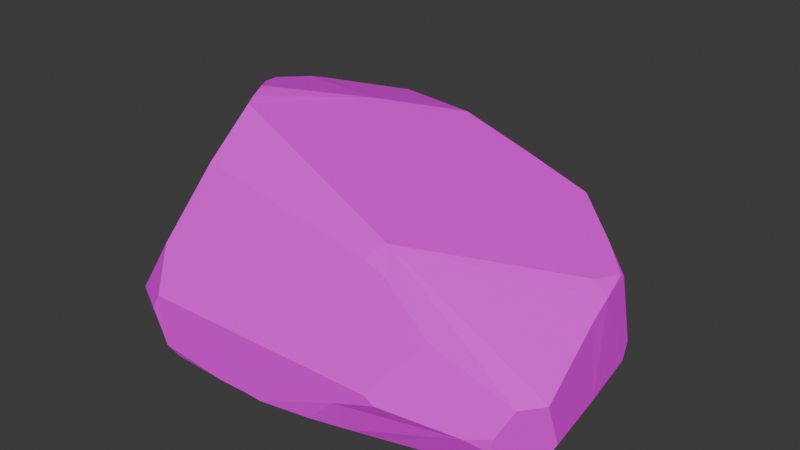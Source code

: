 # Source: SM_Env_Rock_01.blend  (saved by Blender 4.5.88; exported with 4.5.12 LTS)
import bpy
from mathutils import Matrix  # noqa: F401  (used for matrix-valued properties, if any)

bpy.ops.wm.read_factory_settings(use_empty=True)
scene = bpy.context.scene
scene.name = 'Scene'

# ---- collections
col_sm_env_rock_01 = bpy.data.collections.new('SM_Env_Rock_01'); scene.collection.children.link(col_sm_env_rock_01)

# ---- images (referenced by path relative to the original .blend; pixels are not part of the script)
import os
ASSET_DIR = os.environ.get("B2B_ASSET_DIR", "")  # directory of the original .blend (textures are referenced by path, not embedded)
HERE = os.path.dirname(os.path.abspath(__file__))  # packed textures are extracted next to this script under _unpacked/

def load_image(name, relpath, width, height, colorspace="sRGB"):
    """Load a texture the original file referenced (path relative to the .blend, or extracted next to this script)."""
    p = next((c for c in (os.path.join(HERE, relpath), os.path.join(ASSET_DIR, relpath)) if relpath and os.path.exists(c)), "")
    if p:
        img = bpy.data.images.load(p, check_existing=True)
        img.name = name
    else:  # same state as the original file: an image datablock whose file is absent (Cycles renders it pink)
        img = bpy.data.images.new(name, width, height)
        img.source = "FILE"
        img.filepath = "//" + (relpath or name)
    img.colorspace_settings.name = colorspace
    return img
img_file273 = load_image('file273', 'PolygonNatureBiomes_Texture_01_Justin.psd', 1024, 1024, 'sRGB')

# ---- materials (node trees are filled in below, after node groups)
mat_nature13 = bpy.data.materials.new('Nature13')
mat_nature13.diffuse_color = (1.0, 1.0, 1.0, 1.0)
mat_nature13.roughness = 0.5528

# ---- material node trees
mat_nature13.use_nodes = True; mat_nature13.node_tree.nodes.clear()
_N = mat_nature13.node_tree.nodes; _L = mat_nature13.node_tree.links
n0 = _N.new('ShaderNodeBsdfPrincipled'); n0.name = 'Principled BSDF'; n0.location = (-200, 100)
n0.inputs[2].default_value = 0.5528
n0.inputs[27].default_value = (0.0, 0.0, 0.0, 1.0)
n0.inputs[28].default_value = 1.0
n1 = _N.new('ShaderNodeOutputMaterial'); n1.name = 'Material Output'; n1.location = (200, 100)
n2 = _N.new('ShaderNodeNormalMap'); n2.name = 'Normal Map'; n2.location = (-600, -600)
n2.label = 'Normal/Map'
n3 = _N.new('ShaderNodeTexImage'); n3.name = 'Image Texture'; n3.location = (-600, 300)
n3.image = img_file273
_L.new(n0.outputs[0], n1.inputs[0])
_L.new(n2.outputs[0], n0.inputs[5])
_L.new(n3.outputs[0], n0.inputs[0])
n1.is_active_output = True

# ---- world
world_world = bpy.data.worlds.new('World'); scene.world = world_world
world_world.use_nodes = True; world_world.node_tree.nodes.clear()
_N = world_world.node_tree.nodes; _L = world_world.node_tree.links
n0 = _N.new('ShaderNodeOutputWorld'); n0.name = 'World Output'; n0.location = (200, 100)
n1 = _N.new('ShaderNodeBackground'); n1.name = 'Background'; n1.location = (-200, 100)
n1.inputs[0].default_value = (0.05088, 0.05088, 0.05088, 1.0)
_L.new(n1.outputs[0], n0.inputs[0])
n0.is_active_output = True
world_world.color = (0.05088, 0.05088, 0.05088)
world_world.sun_shadow_jitter_overblur = 0.0

# ---- meshes
me_mesh = bpy.data.meshes.new('Mesh')
me_mesh.from_pydata([(-1.14, 0.1081, 0.0881), (-0.9071, 0.5955, -0.01246), (-0.6685, 0.7387, -0.02305), (-1.153, -0.1539, -0.005448), (-0.2215, 0.6422, -0.04528), (-0.2326, -0.7812, -0.05402), (-0.4408, 0.8582, -0.03313), (-0.5097, 0.8661, 0.02193), (-0.2279, -0.7909, -0.0515), (-1.175, -0.095, 0.04894), (-0.114, -0.7839, -0.05976), (-0.3417, -0.7976, -0.04679), (-0.1884, 0.874, -0.03598), (-0.224, -0.7907, -0.05162), (-0.2175, -0.7903, -0.04974), (-0.222, -0.7906, -0.05159), (-0.2228, -0.7906, -0.05152), (-0.1268, -0.6156, -0.05805), (0.1892, -0.7274, -0.04728), (0.1403, -0.7572, -0.03946), (1.011, -0.213, -0.008595), (0.4196, 0.7196, -0.01702), (0.2795, -0.7614, 0.1022), (0.3177, -0.7131, -0.037), (0.4423, -0.6785, -0.0368), (-1.078, 0.07592, -0.007581), (-1.107, -0.4731, -0.009742), (0.6532, 0.4991, -0.0108), (0.8686, 0.2826, -0.007633), (-0.8899, 0.634, 0.01643), (-0.9549, 0.5744, 0.0342), (0.8919, -0.5748, -0.01715), (-1.025, 0.4585, 0.08095), (0.9557, 0.2091, 0.003589), (-0.5589, 0.881, 0.06337), (-1.133, -0.4329, 0.07922), (-0.5196, 0.9049, 0.1346), (-0.9912, 0.5424, 0.08176), (-0.607, -0.8009, -0.03605), (-1.17, -0.2903, 0.1475), (-1.008, -0.6228, -0.01551), (-0.9606, -0.6816, 0.1113), (-0.6594, -0.8151, 0.003682), (1.014, -0.4628, -0.007625), (-0.7262, -0.8207, 0.1757), (-0.522, 0.8674, 0.2954), (-0.5371, 0.8253, 0.4317), (0.9363, -0.5686, -0.003294), (1.05, -0.4178, 0.01125), (-0.8797, -0.7393, 0.1866), (-0.6853, -0.817, 0.2481), (-1.09, 0.2377, 0.212), (-0.979, 0.45, 0.5249), (-0.3931, -0.8012, 0.2377), (-0.8938, 0.3886, 0.8679), (-0.7161, -0.7225, 0.4552), (-0.9193, 0.1065, 0.9032), (-0.8875, 0.456, 0.8449), (-0.1913, 0.9075, 0.06666), (-0.4662, 0.7617, 0.692), (-0.9041, 0.1538, 0.9243), (0.2715, 0.8319, 0.213), (-0.8544, 0.04218, 0.9476), (-0.2078, -0.7899, 0.03663), (0.9234, -0.6057, 0.08993), (-0.5614, 0.7289, 0.7808), (0.4457, 0.7263, 0.02582), (-0.5952, -0.5429, 0.8072), (0.2983, 0.8096, 0.3085), (-0.671, -0.414, 0.8094), (-0.7094, -0.1732, 0.9711), (-0.1236, 0.628, 0.8032), (0.4384, -0.7523, 0.2057), (-0.4223, -0.5492, 0.7807), (0.2246, 0.6069, 0.708), (0.812, 0.4491, 0.1667), (0.4826, -0.7479, 0.1731), (1.003, 0.2215, 0.104), (-0.7581, -0.07761, 0.9802), (1.081, -0.3897, 0.0783), (1.041, -0.06904, 0.08686), (0.6263, 0.5576, 0.4618), (0.5688, 0.5772, 0.6127), (0.989, 0.2788, 0.1645), (1.006, -0.06904, 0.4264), (0.9667, 0.2279, 0.4919), (1.067, -0.4501, 0.2787), (0.2665, -0.5543, 0.6571), (0.9344, -0.6039, 0.1562), (0.9671, 0.2026, 0.5085), (0.9912, 0.06081, 0.4727), (0.9933, -0.5497, 0.2804), (0.8248, 0.3486, 0.5466), (0.3866, -0.5635, 0.616), (0.8265, -0.6446, 0.1268), (-0.6817, -0.2314, 0.9579), (0.9126, 0.08682, 0.5197), (0.306, -0.4548, 0.6907), (0.6339, -0.6176, 0.4607), (-0.4124, 0.3244, 0.8862)], [], [(11, 3, 25), (25, 3, 0), (0, 3, 9), (25, 30, 1), (9, 39, 0), (2, 1, 29), (1, 30, 29), (11, 25, 1), (11, 4, 17), (11, 1, 4), (27, 17, 4), (3, 11, 26), (4, 1, 2), (6, 4, 2), (6, 2, 7), (17, 5, 11), (11, 5, 8), (6, 7, 58), (8, 5, 13), (13, 5, 14), (17, 10, 5), (9, 3, 39), (4, 6, 12), (14, 5, 10), (10, 63, 14), (17, 27, 18), (8, 13, 16), (16, 13, 15), (13, 14, 15), (8, 63, 11), (40, 26, 11), (14, 16, 15), (14, 8, 16), (12, 21, 4), (27, 4, 21), (10, 18, 19), (17, 18, 10), (61, 21, 12), (63, 8, 14), (12, 58, 61), (22, 10, 19), (10, 22, 63), (19, 18, 23), (19, 23, 22), (3, 26, 35), (23, 18, 24), (22, 23, 94), (23, 24, 94), (27, 28, 18), (18, 20, 24), (3, 35, 39), (0, 32, 25), (30, 25, 32), (20, 18, 28), (26, 40, 35), (0, 51, 32), (27, 75, 28), (24, 20, 31), (94, 24, 31), (30, 45, 29), (30, 32, 37), (34, 2, 29), (30, 37, 45), (29, 45, 34), (2, 34, 7), (28, 75, 33), (34, 36, 7), (41, 35, 40), (34, 45, 36), (7, 36, 58), (28, 33, 20), (11, 63, 53), (6, 58, 12), (11, 42, 38), (51, 37, 32), (36, 45, 58), (40, 11, 38), (51, 0, 56), (39, 56, 0), (41, 40, 42), (64, 94, 31), (52, 37, 51), (37, 46, 45), (41, 49, 35), (37, 52, 46), (40, 38, 42), (49, 41, 42), (39, 35, 56), (20, 33, 80), (31, 20, 43), (44, 49, 42), (52, 51, 54), (50, 49, 44), (64, 31, 47), (48, 43, 20), (47, 31, 43), (46, 59, 45), (56, 35, 55), (48, 20, 79), (46, 65, 59), (50, 44, 42), (51, 56, 54), (53, 42, 11), (46, 57, 65), (35, 49, 55), (52, 57, 46), (57, 52, 54), (56, 55, 70), (49, 50, 55), (42, 53, 50), (50, 53, 55), (99, 65, 57), (64, 43, 48), (54, 99, 57), (73, 55, 53), (54, 56, 60), (64, 47, 43), (70, 62, 56), (67, 55, 73), (62, 60, 56), (61, 66, 21), (62, 78, 60), (45, 68, 58), (81, 66, 61), (55, 69, 70), (78, 62, 70), (45, 59, 68), (66, 27, 21), (68, 61, 58), (69, 55, 67), (81, 61, 68), (69, 95, 70), (66, 75, 27), (78, 54, 60), (59, 71, 68), (22, 53, 63), (99, 71, 65), (82, 81, 68), (71, 59, 65), (95, 69, 67), (81, 75, 66), (74, 68, 71), (53, 93, 87), (68, 74, 82), (72, 53, 22), (76, 22, 94), (22, 76, 72), (87, 73, 53), (74, 71, 99), (93, 53, 72), (67, 73, 95), (64, 48, 86), (87, 97, 73), (77, 80, 33), (79, 20, 80), (75, 83, 33), (86, 48, 79), (83, 77, 33), (81, 85, 75), (82, 92, 81), (75, 85, 83), (80, 86, 79), (70, 95, 99), (78, 99, 54), (86, 88, 64), (70, 99, 78), (84, 86, 80), (90, 80, 77), (83, 90, 77), (88, 94, 64), (84, 80, 90), (90, 83, 85), (97, 86, 84), (81, 92, 85), (88, 86, 91), (97, 95, 73), (89, 90, 85), (89, 85, 92), (91, 94, 88), (89, 96, 90), (92, 82, 96), (98, 72, 76), (96, 89, 92), (93, 97, 87), (82, 99, 96), (97, 84, 90), (99, 82, 74), (97, 91, 86), (94, 91, 76), (72, 98, 93), (76, 91, 98), (97, 90, 96), (97, 99, 95), (91, 97, 98), (97, 93, 98), (97, 96, 99)])
me_mesh.polygons.foreach_set('use_smooth', [True] * 196)
_k = set([(0, 3), (0, 9), (0, 25), (0, 32), (0, 39), (0, 51), (0, 56), (1, 2), (1, 4), (1, 11), (1, 25), (1, 29), (1, 30), (2, 4), (2, 6), (2, 7), (2, 29), (2, 34), (3, 9), (3, 11), (3, 25), (3, 26), (3, 35), (3, 39), (4, 6), (4, 11), (4, 12), (4, 17), (4, 21), (4, 27), (5, 8), (5, 10), (5, 11), (5, 13), (5, 14), (5, 17), (6, 7), (6, 12), (6, 58), (7, 34), (7, 36), (7, 58), (8, 11), (8, 13), (8, 14), (8, 16), (8, 63), (9, 39), (10, 14), (10, 17), (10, 18), (10, 19), (10, 22), (10, 63), (11, 17), (11, 25), (11, 26), (11, 38), (11, 40), (11, 42), (11, 53), (11, 63), (12, 21), (12, 58), (12, 61), (13, 14), (13, 15), (13, 16), (14, 15), (14, 16), (14, 63), (15, 16), (17, 18), (17, 27), (18, 19), (18, 20), (18, 23), (18, 24), (18, 27), (18, 28), (19, 22), (19, 23), (20, 24), (20, 28), (20, 31), (20, 33), (20, 43), (20, 48), (20, 79), (20, 80), (21, 27), (21, 61), (21, 66), (22, 23), (22, 53), (22, 63), (22, 72), (22, 76), (22, 94), (23, 24), (23, 94), (24, 31), (24, 94), (25, 30), (25, 32), (26, 35), (26, 40), (27, 28), (27, 66), (27, 75), (28, 33), (28, 75), (29, 30), (29, 34), (29, 45), (30, 32), (30, 37), (30, 45), (31, 43), (31, 47), (31, 64), (31, 94), (32, 37), (32, 51), (33, 75), (33, 77), (33, 80), (33, 83), (34, 36), (34, 45), (35, 39), (35, 40), (35, 41), (35, 49), (35, 55), (35, 56), (36, 45), (36, 58), (37, 45), (37, 46), (37, 51), (37, 52), (38, 40), (38, 42), (39, 56), (40, 41), (40, 42), (41, 42), (41, 49), (42, 44), (42, 49), (42, 50), (42, 53), (43, 47), (43, 48), (43, 64), (44, 49), (44, 50), (45, 46), (45, 58), (45, 59), (45, 68), (46, 52), (46, 57), (46, 59), (46, 65), (47, 64), (48, 64), (48, 79), (48, 86), (49, 50), (49, 55), (50, 53), (50, 55), (51, 52), (51, 54), (51, 56), (52, 54), (52, 57), (53, 55), (53, 63), (53, 72), (53, 73), (53, 87), (53, 93), (54, 56), (54, 57), (54, 60), (54, 78), (54, 99), (55, 56), (55, 67), (55, 69), (55, 70), (55, 73), (56, 60), (56, 62), (56, 70), (57, 65), (57, 99), (58, 61), (58, 68), (59, 65), (59, 68), (59, 71), (60, 62), (60, 78), (61, 66), (61, 68), (61, 81), (62, 70), (62, 78), (64, 86), (64, 88), (64, 94), (65, 71), (65, 99), (66, 75), (66, 81), (67, 69), (67, 73), (67, 95), (68, 71), (68, 74), (68, 81), (68, 82), (69, 70), (69, 95), (70, 78), (70, 95), (70, 99), (71, 74), (71, 99), (72, 76), (72, 93), (72, 98), (73, 87), (73, 95), (73, 97), (74, 82), (74, 99), (75, 81), (75, 83), (75, 85), (76, 91), (76, 94), (76, 98), (77, 80), (77, 83), (77, 90), (78, 99), (79, 80), (79, 86), (80, 84), (80, 86), (80, 90), (81, 82), (81, 85), (81, 92), (82, 92), (82, 96), (82, 99), (83, 85), (83, 90), (84, 86), (84, 90), (84, 97), (85, 89), (85, 90), (85, 92), (86, 88), (86, 91), (86, 97), (87, 93), (87, 97), (88, 91), (88, 94), (89, 90), (89, 92), (89, 96), (90, 96), (90, 97), (91, 94), (91, 97), (91, 98), (92, 96), (93, 97), (93, 98), (95, 97), (95, 99), (96, 97), (96, 99), (97, 98), (97, 99)])
me_mesh.attributes.new('sharp_edge', 'BOOLEAN', 'EDGE').data.foreach_set('value', [ (min(e.vertices), max(e.vertices)) in _k for e in me_mesh.edges])
_uv = me_mesh.uv_layers.new(name='map1')
_uv.uv.foreach_set('vector', [0.03887, 0.3281, 0.03924, 0.3279, 0.03922, 0.3279, 0.03922, 0.3279, 0.03924, 0.3279, 0.03925, 0.3278, 0.03925, 0.3278, 0.03924, 0.3279, 0.03926, 0.3279, 0.03922, 0.3279, 0.03918, 0.3277, 0.03916, 0.3278, 0.03926, 0.3279, 0.03925, 0.3279, 0.03925, 0.3278, 0.03906, 0.3277, 0.03916, 0.3278, 0.03915, 0.3277, 0.03916, 0.3278, 0.03918, 0.3277, 0.03915, 0.3277, 0.03887, 0.3281, 0.03922, 0.3279, 0.03916, 0.3278, 0.03887, 0.3281, 0.03887, 0.3278, 0.03878, 0.3281, 0.03887, 0.3281, 0.03916, 0.3278, 0.03887, 0.3278, 0.03849, 0.3278, 0.03878, 0.3281, 0.03887, 0.3278, 0.03924, 0.3279, 0.03887, 0.3281, 0.03922, 0.328, 0.03887, 0.3278, 0.03916, 0.3278, 0.03906, 0.3277, 0.03897, 0.3277, 0.03887, 0.3278, 0.03906, 0.3277, 0.03897, 0.3277, 0.03906, 0.3277, 0.039, 0.3277, 0.03878, 0.3281, 0.03882, 0.3281, 0.03887, 0.3281, 0.03887, 0.3281, 0.03882, 0.3281, 0.03882, 0.3281, 0.03897, 0.3277, 0.039, 0.3277, 0.03886, 0.3276, 0.03882, 0.3281, 0.03882, 0.3281, 0.03882, 0.3281, 0.03882, 0.3281, 0.03882, 0.3281, 0.03881, 0.3281, 0.03878, 0.3281, 0.03877, 0.3281, 0.03882, 0.3281, 0.03926, 0.3279, 0.03924, 0.3279, 0.03925, 0.3279, 0.03887, 0.3278, 0.03897, 0.3277, 0.03886, 0.3277, 0.03881, 0.3281, 0.03882, 0.3281, 0.03877, 0.3281, 0.03877, 0.3281, 0.03881, 0.3281, 0.03881, 0.3281, 0.03878, 0.3281, 0.03849, 0.3278, 0.03864, 0.3281, 0.03882, 0.3281, 0.03882, 0.3281, 0.03882, 0.3281, 0.03882, 0.3281, 0.03882, 0.3281, 0.03882, 0.3281, 0.03882, 0.3281, 0.03881, 0.3281, 0.03882, 0.3281, 0.03882, 0.3281, 0.03881, 0.3281, 0.03887, 0.3281, 0.03917, 0.3281, 0.03922, 0.328, 0.03887, 0.3281, 0.03881, 0.3281, 0.03882, 0.3281, 0.03882, 0.3281, 0.03881, 0.3281, 0.03882, 0.3281, 0.03882, 0.3281, 0.03886, 0.3277, 0.0386, 0.3277, 0.03887, 0.3278, 0.03849, 0.3278, 0.03887, 0.3278, 0.0386, 0.3277, 0.03877, 0.3281, 0.03864, 0.3281, 0.03866, 0.3281, 0.03878, 0.3281, 0.03864, 0.3281, 0.03877, 0.3281, 0.03866, 0.3276, 0.0386, 0.3277, 0.03886, 0.3277, 0.03881, 0.3281, 0.03882, 0.3281, 0.03881, 0.3281, 0.03886, 0.3277, 0.03886, 0.3276, 0.03866, 0.3276, 0.03859, 0.328, 0.03877, 0.3281, 0.03866, 0.3281, 0.03877, 0.3281, 0.03859, 0.328, 0.03881, 0.3281, 0.03866, 0.3281, 0.03864, 0.3281, 0.03858, 0.3281, 0.03866, 0.3281, 0.03858, 0.3281, 0.03859, 0.328, 0.03924, 0.3279, 0.03922, 0.328, 0.03923, 0.328, 0.03858, 0.3281, 0.03864, 0.3281, 0.03853, 0.3281, 0.03859, 0.328, 0.03858, 0.3281, 0.03836, 0.328, 0.03858, 0.3281, 0.03853, 0.3281, 0.03836, 0.328, 0.03849, 0.3278, 0.03838, 0.3278, 0.03864, 0.3281, 0.03864, 0.3281, 0.0383, 0.3279, 0.03853, 0.3281, 0.03924, 0.3279, 0.03923, 0.328, 0.03925, 0.3279, 0.03925, 0.3278, 0.0392, 0.3278, 0.03922, 0.3279, 0.03918, 0.3277, 0.03922, 0.3279, 0.0392, 0.3278, 0.0383, 0.3279, 0.03864, 0.3281, 0.03838, 0.3278, 0.03922, 0.328, 0.03917, 0.3281, 0.03923, 0.328, 0.03925, 0.3278, 0.03923, 0.3278, 0.0392, 0.3278, 0.03849, 0.3278, 0.03841, 0.3277, 0.03838, 0.3278, 0.03853, 0.3281, 0.0383, 0.3279, 0.03833, 0.328, 0.03836, 0.328, 0.03853, 0.3281, 0.03833, 0.328, 0.03918, 0.3277, 0.039, 0.3276, 0.03915, 0.3277, 0.03918, 0.3277, 0.0392, 0.3278, 0.03919, 0.3277, 0.03902, 0.3277, 0.03906, 0.3277, 0.03915, 0.3277, 0.03918, 0.3277, 0.03919, 0.3277, 0.039, 0.3276, 0.03915, 0.3277, 0.039, 0.3276, 0.03902, 0.3277, 0.03906, 0.3277, 0.03902, 0.3277, 0.039, 0.3277, 0.03838, 0.3278, 0.03841, 0.3277, 0.03834, 0.3278, 0.03902, 0.3277, 0.039, 0.3276, 0.039, 0.3277, 0.03915, 0.328, 0.03923, 0.328, 0.03917, 0.3281, 0.03902, 0.3277, 0.039, 0.3276, 0.039, 0.3276, 0.039, 0.3277, 0.039, 0.3276, 0.03886, 0.3276, 0.03838, 0.3278, 0.03834, 0.3278, 0.0383, 0.3279, 0.03887, 0.3281, 0.03881, 0.3281, 0.03889, 0.328, 0.03897, 0.3277, 0.03886, 0.3276, 0.03886, 0.3277, 0.03887, 0.3281, 0.03901, 0.3281, 0.03899, 0.3281, 0.03923, 0.3278, 0.03919, 0.3277, 0.0392, 0.3278, 0.039, 0.3276, 0.039, 0.3276, 0.03886, 0.3276, 0.03917, 0.3281, 0.03887, 0.3281, 0.03899, 0.3281, 0.03923, 0.3278, 0.03925, 0.3278, 0.03915, 0.3275, 0.03925, 0.3279, 0.03915, 0.3275, 0.03925, 0.3278, 0.03915, 0.328, 0.03917, 0.3281, 0.03901, 0.3281, 0.03832, 0.328, 0.03836, 0.328, 0.03833, 0.328, 0.03918, 0.3276, 0.03919, 0.3277, 0.03923, 0.3278, 0.03919, 0.3277, 0.039, 0.3275, 0.039, 0.3276, 0.03915, 0.328, 0.03911, 0.328, 0.03923, 0.328, 0.03919, 0.3277, 0.03918, 0.3276, 0.039, 0.3275, 0.03917, 0.3281, 0.03899, 0.3281, 0.03901, 0.3281, 0.03911, 0.328, 0.03915, 0.328, 0.03901, 0.3281, 0.03925, 0.3279, 0.03923, 0.328, 0.03915, 0.3275, 0.0383, 0.3279, 0.03834, 0.3278, 0.03829, 0.3279, 0.03833, 0.328, 0.0383, 0.3279, 0.03829, 0.328, 0.03904, 0.328, 0.03911, 0.328, 0.03901, 0.3281, 0.03918, 0.3276, 0.03923, 0.3278, 0.03914, 0.3275, 0.03902, 0.328, 0.03911, 0.328, 0.03904, 0.328, 0.03832, 0.328, 0.03833, 0.328, 0.03831, 0.328, 0.03827, 0.328, 0.03829, 0.328, 0.0383, 0.3279, 0.03831, 0.328, 0.03833, 0.328, 0.03829, 0.328, 0.039, 0.3275, 0.03897, 0.3275, 0.039, 0.3276, 0.03915, 0.3275, 0.03923, 0.328, 0.03903, 0.3279, 0.03827, 0.328, 0.0383, 0.3279, 0.03826, 0.3279, 0.039, 0.3275, 0.03901, 0.3274, 0.03897, 0.3275, 0.03902, 0.328, 0.03904, 0.328, 0.03901, 0.3281, 0.03923, 0.3278, 0.03915, 0.3275, 0.03914, 0.3275, 0.03889, 0.328, 0.03901, 0.3281, 0.03887, 0.3281, 0.039, 0.3275, 0.03914, 0.3275, 0.03901, 0.3274, 0.03923, 0.328, 0.03911, 0.328, 0.03903, 0.3279, 0.03918, 0.3276, 0.03914, 0.3275, 0.039, 0.3275, 0.03914, 0.3275, 0.03918, 0.3276, 0.03914, 0.3275, 0.03915, 0.3275, 0.03903, 0.3279, 0.03904, 0.3276, 0.03911, 0.328, 0.03902, 0.328, 0.03903, 0.3279, 0.03901, 0.3281, 0.03889, 0.328, 0.03902, 0.328, 0.03902, 0.328, 0.03889, 0.328, 0.03903, 0.3279, 0.03893, 0.3275, 0.03901, 0.3274, 0.03914, 0.3275, 0.03832, 0.328, 0.03829, 0.328, 0.03827, 0.328, 0.03914, 0.3275, 0.03893, 0.3275, 0.03914, 0.3275, 0.03891, 0.3277, 0.03903, 0.3279, 0.03889, 0.328, 0.03914, 0.3275, 0.03915, 0.3275, 0.03914, 0.3275, 0.03832, 0.328, 0.03831, 0.328, 0.03829, 0.328, 0.03904, 0.3276, 0.03912, 0.3275, 0.03915, 0.3275, 0.03898, 0.3277, 0.03903, 0.3279, 0.03891, 0.3277, 0.03912, 0.3275, 0.03914, 0.3275, 0.03915, 0.3275, 0.03866, 0.3276, 0.03858, 0.3277, 0.0386, 0.3277, 0.03912, 0.3275, 0.03907, 0.3276, 0.03914, 0.3275, 0.039, 0.3276, 0.03865, 0.3276, 0.03886, 0.3276, 0.03849, 0.3276, 0.03858, 0.3277, 0.03866, 0.3276, 0.03903, 0.3279, 0.03902, 0.3277, 0.03904, 0.3276, 0.03907, 0.3276, 0.03912, 0.3275, 0.03904, 0.3276, 0.039, 0.3276, 0.03897, 0.3275, 0.03865, 0.3276, 0.03858, 0.3277, 0.03849, 0.3278, 0.0386, 0.3277, 0.03865, 0.3276, 0.03866, 0.3276, 0.03886, 0.3276, 0.03902, 0.3277, 0.03903, 0.3279, 0.03898, 0.3277, 0.03849, 0.3276, 0.03866, 0.3276, 0.03865, 0.3276, 0.03902, 0.3277, 0.03903, 0.3276, 0.03904, 0.3276, 0.03858, 0.3277, 0.03841, 0.3277, 0.03849, 0.3278, 0.03907, 0.3276, 0.03914, 0.3275, 0.03914, 0.3275, 0.03897, 0.3275, 0.03882, 0.3274, 0.03865, 0.3276, 0.03859, 0.328, 0.03889, 0.328, 0.03881, 0.3281, 0.03893, 0.3275, 0.03882, 0.3274, 0.03901, 0.3274, 0.03852, 0.3275, 0.03849, 0.3276, 0.03865, 0.3276, 0.03882, 0.3274, 0.03897, 0.3275, 0.03901, 0.3274, 0.03903, 0.3276, 0.03902, 0.3277, 0.03898, 0.3277, 0.03849, 0.3276, 0.03841, 0.3277, 0.03858, 0.3277, 0.03867, 0.3275, 0.03865, 0.3276, 0.03882, 0.3274, 0.03889, 0.328, 0.03855, 0.3278, 0.0386, 0.3278, 0.03865, 0.3276, 0.03867, 0.3275, 0.03852, 0.3275, 0.03852, 0.328, 0.03889, 0.328, 0.03859, 0.328, 0.0385, 0.328, 0.03859, 0.328, 0.03836, 0.328, 0.03859, 0.328, 0.0385, 0.328, 0.03852, 0.328, 0.0386, 0.3278, 0.03891, 0.3277, 0.03889, 0.328, 0.03867, 0.3275, 0.03882, 0.3274, 0.03893, 0.3275, 0.03855, 0.3278, 0.03889, 0.328, 0.03852, 0.328, 0.03898, 0.3277, 0.03891, 0.3277, 0.03903, 0.3276, 0.03832, 0.328, 0.03827, 0.328, 0.03826, 0.3279, 0.0386, 0.3278, 0.03859, 0.3277, 0.03891, 0.3277, 0.03832, 0.3278, 0.03829, 0.3279, 0.03834, 0.3278, 0.03826, 0.3279, 0.0383, 0.3279, 0.03829, 0.3279, 0.03841, 0.3277, 0.03833, 0.3277, 0.03834, 0.3278, 0.03826, 0.3279, 0.03827, 0.328, 0.03826, 0.3279, 0.03833, 0.3277, 0.03832, 0.3278, 0.03834, 0.3278, 0.03849, 0.3276, 0.03833, 0.3276, 0.03841, 0.3277, 0.03852, 0.3275, 0.0384, 0.3276, 0.03849, 0.3276, 0.03841, 0.3277, 0.03833, 0.3276, 0.03833, 0.3277, 0.03829, 0.3279, 0.03826, 0.3279, 0.03826, 0.3279, 0.03904, 0.3276, 0.03903, 0.3276, 0.03893, 0.3275, 0.03907, 0.3276, 0.03893, 0.3275, 0.03914, 0.3275, 0.03826, 0.3279, 0.03831, 0.328, 0.03832, 0.328, 0.03904, 0.3276, 0.03893, 0.3275, 0.03907, 0.3276, 0.0383, 0.3277, 0.03826, 0.3279, 0.03829, 0.3279, 0.03831, 0.3277, 0.03829, 0.3279, 0.03832, 0.3278, 0.03833, 0.3277, 0.03831, 0.3277, 0.03832, 0.3278, 0.03831, 0.328, 0.03836, 0.328, 0.03832, 0.328, 0.0383, 0.3277, 0.03829, 0.3279, 0.03831, 0.3277, 0.03831, 0.3277, 0.03833, 0.3277, 0.03833, 0.3276, 0.03859, 0.3277, 0.03826, 0.3279, 0.0383, 0.3277, 0.03849, 0.3276, 0.0384, 0.3276, 0.03833, 0.3276, 0.03831, 0.328, 0.03826, 0.3279, 0.03828, 0.3279, 0.03859, 0.3277, 0.03903, 0.3276, 0.03891, 0.3277, 0.03833, 0.3276, 0.03831, 0.3277, 0.03833, 0.3276, 0.03833, 0.3276, 0.03833, 0.3276, 0.0384, 0.3276, 0.03828, 0.3279, 0.03836, 0.328, 0.03831, 0.328, 0.03833, 0.3276, 0.03835, 0.3277, 0.03831, 0.3277, 0.0384, 0.3276, 0.03852, 0.3275, 0.03835, 0.3277, 0.03844, 0.3279, 0.03852, 0.328, 0.0385, 0.328, 0.03835, 0.3277, 0.03833, 0.3276, 0.0384, 0.3276, 0.03855, 0.3278, 0.03859, 0.3277, 0.0386, 0.3278, 0.03852, 0.3275, 0.03893, 0.3275, 0.03835, 0.3277, 0.03859, 0.3277, 0.0383, 0.3277, 0.03831, 0.3277, 0.03893, 0.3275, 0.03852, 0.3275, 0.03867, 0.3275, 0.03859, 0.3277, 0.03828, 0.3279, 0.03826, 0.3279, 0.03836, 0.328, 0.03828, 0.3279, 0.0385, 0.328, 0.03852, 0.328, 0.03844, 0.3279, 0.03855, 0.3278, 0.0385, 0.328, 0.03828, 0.3279, 0.03844, 0.3279, 0.03859, 0.3277, 0.03831, 0.3277, 0.03835, 0.3277, 0.03859, 0.3277, 0.03893, 0.3275, 0.03903, 0.3276, 0.03828, 0.3279, 0.03859, 0.3277, 0.03844, 0.3279, 0.03859, 0.3277, 0.03855, 0.3278, 0.03844, 0.3279, 0.03859, 0.3277, 0.03835, 0.3277, 0.03893, 0.3275])
me_mesh.materials.append(mat_nature13)
me_mesh.update()
me_mesh.normals_split_custom_set([tuple(v) for v in zip(*[iter([-0.04626, 0.005849, -0.9989, -0.04626, 0.005849, -0.9989, -0.04626, 0.005849, -0.9989, -0.7743, 0.2477, -0.5824, -0.7743, 0.2477, -0.5824, -0.7743, 0.2477, -0.5824, -0.7707, 0.249, -0.5865, -0.7707, 0.249, -0.5865, -0.7707, 0.249, -0.5865, -0.7295, 0.234, -0.6427, -0.7295, 0.234, -0.6427, -0.7295, 0.234, -0.6427, -0.9531, 0.114, 0.2803, -0.9531, 0.114, 0.2803, -0.9531, 0.114, 0.2803, -0.4219, 0.6566, -0.6252, -0.4219, 0.6566, -0.6252, -0.4219, 0.6566, -0.6252, -0.6739, 0.6112, -0.4151, -0.6739, 0.6112, -0.4151, -0.6739, 0.6112, -0.4151, -0.04626, 0.005845, -0.9989, -0.04626, 0.005845, -0.9989, -0.04626, 0.005845, -0.9989, -0.05724, 0.005826, -0.9983, -0.05724, 0.005826, -0.9983, -0.05724, 0.005826, -0.9983, -0.04817, 0.005069, -0.9988, -0.04817, 0.005069, -0.9988, -0.04817, 0.005069, -0.9988, 0.04155, 0.01327, -0.999, 0.04155, 0.01327, -0.999, 0.04155, 0.01327, -0.999, -0.04541, 0.006918, -0.9989, -0.04541, 0.006918, -0.9989, -0.04541, 0.006918, -0.9989, -0.04827, 0.006507, -0.9988, -0.04827, 0.006507, -0.9988, -0.04827, 0.006507, -0.9988, -0.04808, 0.007381, -0.9988, -0.04808, 0.007381, -0.9988, -0.04808, 0.007381, -0.9988, -0.3938, 0.7007, -0.5949, -0.3938, 0.7007, -0.5949, -0.3938, 0.7007, -0.5949, -0.06904, 0.01981, -0.9974, -0.06904, 0.01981, -0.9974, -0.06904, 0.01981, -0.9974, -0.02457, -0.2606, -0.9651, -0.02457, -0.2606, -0.9651, -0.02457, -0.2606, -0.9651, -0.08966, 0.9636, -0.252, -0.08966, 0.9636, -0.252, -0.08966, 0.9636, -0.252, -0.01574, -0.2567, -0.9664, -0.01574, -0.2567, -0.9664, -0.01574, -0.2567, -0.9664, 0.2763, 0.006526, -0.9611, 0.2763, 0.006526, -0.9611, 0.2763, 0.006526, -0.9611, -0.04827, 0.006507, -0.9988, -0.04827, 0.006507, -0.9988, -0.04827, 0.006507, -0.9988, -0.9607, -0.1467, -0.2358, -0.9607, -0.1467, -0.2358, -0.9607, -0.1467, -0.2358, -0.01391, 0.04209, -0.999, -0.01391, 0.04209, -0.999, -0.01391, 0.04209, -0.999, -0.05348, -0.4929, -0.8684, -0.05348, -0.4929, -0.8684, -0.05348, -0.4929, -0.8684, 0.06179, -0.9981, -0.002399, 0.06179, -0.9981, -0.002399, 0.06179, -0.9981, -0.002399, 0.03932, 0.01484, -0.9991, 0.03932, 0.01484, -0.9991, 0.03932, 0.01484, -0.9991, 0.05864, -0.9983, -0.006478, 0.05864, -0.9983, -0.006478, 0.05864, -0.9983, -0.006478, 0.05808, -0.9983, -0.002558, 0.05808, -0.9983, -0.002558, 0.05808, -0.9983, -0.002558, -0.05808, 0.9983, 0.000768, -0.05808, 0.9983, 0.000768, -0.05808, 0.9983, 0.000768, 0.0587, -0.9983, -0.002059, 0.0587, -0.9983, -0.002059, 0.0587, -0.9983, -0.002059, -0.04453, 0.008985, -0.999, -0.04453, 0.008985, -0.999, -0.04453, 0.008985, -0.999, 0.0581, -0.9983, -0.00083, 0.0581, -0.9983, -0.00083, 0.0581, -0.9983, -0.00083, 0.05866, -0.9983, -0.002219, 0.05866, -0.9983, -0.002219, 0.05866, -0.9983, -0.002219, 0.03988, 0.03441, -0.9986, 0.03988, 0.03441, -0.9986, 0.03988, 0.03441, -0.9986, 0.04206, 0.0164, -0.999, 0.04206, 0.0164, -0.999, 0.04206, 0.0164, -0.999, 0.1165, -0.427, -0.8967, 0.1165, -0.427, -0.8967, 0.1165, -0.427, -0.8967, 0.03871, 0.01312, -0.9992, 0.03871, 0.01312, -0.9992, 0.03871, 0.01312, -0.9992, 0.2439, 0.9241, -0.2943, 0.2439, 0.9241, -0.2943, 0.2439, 0.9241, -0.2943, 0.05862, -0.9983, -0.002042, 0.05862, -0.9983, -0.002042, 0.05862, -0.9983, -0.002042, 0.2438, 0.9241, -0.2942, 0.2438, 0.9241, -0.2942, 0.2438, 0.9241, -0.2942, 0.1148, -0.9832, -0.1423, 0.1148, -0.9832, -0.1423, 0.1148, -0.9832, -0.1423, 0.05911, -0.9982, -0.005013, 0.05911, -0.9982, -0.005013, 0.05911, -0.9982, -0.005013, 0.1197, -0.4315, -0.8941, 0.1197, -0.4315, -0.8941, 0.1197, -0.4315, -0.8941, 0.2363, -0.9362, -0.2603, 0.2363, -0.9362, -0.2603, 0.2363, -0.9362, -0.2603, -0.9657, -0.1358, -0.2213, -0.9657, -0.1358, -0.2213, -0.9657, -0.1358, -0.2213, 0.1192, -0.4247, -0.8975, 0.1192, -0.4247, -0.8975, 0.1192, -0.4247, -0.8975, 0.2127, -0.9397, -0.268, 0.2127, -0.9397, -0.268, 0.2127, -0.9397, -0.268, 0.2461, -0.8854, -0.3944, 0.2461, -0.8854, -0.3944, 0.2461, -0.8854, -0.3944, 0.0323, 0.0175, -0.9993, 0.0323, 0.0175, -0.9993, 0.0323, 0.0175, -0.9993, 0.03884, 0.01309, -0.9992, 0.03884, 0.01309, -0.9992, 0.03884, 0.01309, -0.9992, -0.9638, -0.1377, -0.2282, -0.9638, -0.1377, -0.2282, -0.9638, -0.1377, -0.2282, -0.776, 0.2431, -0.582, -0.776, 0.2431, -0.582, -0.776, 0.2431, -0.582, -0.7853, 0.2417, -0.57, -0.7853, 0.2417, -0.57, -0.7853, 0.2417, -0.57, 0.03884, 0.01309, -0.9992, 0.03884, 0.01309, -0.9992, 0.03884, 0.01309, -0.9992, -0.8335, -0.5525, 0.005742, -0.8335, -0.5525, 0.005742, -0.8335, -0.5525, 0.005742, -0.9484, 0.3127, 0.05278, -0.9484, 0.3127, 0.05278, -0.9484, 0.3127, 0.05278, 0.6519, 0.6427, -0.4024, 0.6519, 0.6427, -0.4024, 0.6519, 0.6427, -0.4024, 0.04135, 0.01001, -0.9991, 0.04135, 0.01001, -0.9991, 0.04135, 0.01001, -0.9991, 0.2255, -0.9128, -0.3405, 0.2255, -0.9128, -0.3405, 0.2255, -0.9128, -0.3405, -0.6305, 0.7486, 0.2051, -0.6305, 0.7486, 0.2051, -0.6305, 0.7486, 0.2051, -0.8438, 0.339, -0.416, -0.8438, 0.339, -0.416, -0.8438, 0.339, -0.416, -0.4294, 0.6869, -0.5864, -0.4294, 0.6869, -0.5864, -0.4294, 0.6869, -0.5864, -0.5932, 0.8005, 0.08502, -0.5932, 0.8005, 0.08502, -0.5932, 0.8005, 0.08502, -0.6048, 0.7836, 0.1419, -0.6048, 0.7836, 0.1419, -0.6048, 0.7836, 0.1419, -0.3509, 0.6686, -0.6556, -0.3509, 0.6686, -0.6556, -0.3509, 0.6686, -0.6556, 0.6135, 0.6608, -0.4323, 0.6135, 0.6608, -0.4323, 0.6135, 0.6608, -0.4323, 0.01189, 0.946, -0.3241, 0.01189, 0.946, -0.3241, 0.01189, 0.946, -0.3241, -0.8233, -0.5658, 0.04585, -0.8233, -0.5658, 0.04585, -0.8233, -0.5658, 0.04585, -0.7002, 0.6976, 0.152, -0.7002, 0.6976, 0.152, -0.7002, 0.6976, 0.152, -0.07575, 0.9409, -0.33, -0.07575, 0.9409, -0.33, -0.07575, 0.9409, -0.33, 0.1695, 0.05059, -0.9842, 0.1695, 0.05059, -0.9842, 0.1695, 0.05059, -0.9842, 0.05869, -0.9983, -0.002048, 0.05869, -0.9983, -0.002048, 0.05869, -0.9983, -0.002048, -0.06312, 0.9484, -0.3108, -0.06312, 0.9484, -0.3108, -0.06312, 0.9484, -0.3108, -0.00194, -0.9415, -0.337, -0.00194, -0.9415, -0.337, -0.00194, -0.9415, -0.337, -0.9191, 0.3633, 0.1526, -0.9191, 0.3633, 0.1526, -0.9191, 0.3633, 0.1526, 0.03941, 0.973, 0.2272, 0.03941, 0.973, 0.2272, 0.03941, 0.973, 0.2272, -0.04072, 0.0235, -0.9989, -0.04072, 0.0235, -0.9989, -0.04072, 0.0235, -0.9989, -0.9584, 0.119, 0.2594, -0.9584, 0.119, 0.2594, -0.9584, 0.119, 0.2594, -0.9593, 0.1114, 0.2596, -0.9593, 0.1114, 0.2596, -0.9593, 0.1114, 0.2596, -0.4609, -0.8584, -0.2253, -0.4609, -0.8584, -0.2253, -0.4609, -0.8584, -0.2253, 0.2387, -0.9118, -0.3341, 0.2387, -0.9118, -0.3341, 0.2387, -0.9118, -0.3341, -0.9337, 0.3445, 0.09753, -0.9337, 0.3445, 0.09753, -0.9337, 0.3445, 0.09753, -0.6124, 0.7719, 0.1706, -0.6124, 0.7719, 0.1706, -0.6124, 0.7719, 0.1706, -0.7573, -0.467, 0.4565, -0.7573, -0.467, 0.4565, -0.7573, -0.467, 0.4565, -0.6151, 0.7683, 0.1771, -0.6151, 0.7683, 0.1771, -0.6151, 0.7683, 0.1771, -0.3295, -0.6646, -0.6706, -0.3295, -0.6646, -0.6706, -0.3295, -0.6646, -0.6706, -0.4522, -0.8729, -0.1831, -0.4522, -0.8729, -0.1831, -0.4522, -0.8729, -0.1831, -0.768, -0.4259, 0.4782, -0.768, -0.4259, 0.4782, -0.768, -0.4259, 0.4782, 0.8747, 0.128, -0.4674, 0.8747, 0.128, -0.4674, 0.8747, 0.128, -0.4674, 0.08011, -0.002793, -0.9968, 0.08011, -0.002793, -0.9968, 0.08011, -0.002793, -0.9968, -0.4697, -0.8573, -0.2106, -0.4697, -0.8573, -0.2106, -0.4697, -0.8573, -0.2106, -0.9584, 0.119, 0.2594, -0.9584, 0.119, 0.2594, -0.9584, 0.119, 0.2594, -0.4327, -0.8541, 0.2885, -0.4327, -0.8541, 0.2885, -0.4327, -0.8541, 0.2885, 0.2302, -0.9146, -0.3324, 0.2302, -0.9146, -0.3324, 0.2302, -0.9146, -0.3324, 0.4607, 0.002751, -0.8875, 0.4607, 0.002751, -0.8875, 0.4607, 0.002751, -0.8875, 0.3205, -0.2731, -0.907, 0.3205, -0.2731, -0.907, 0.3205, -0.2731, -0.907, -0.1589, 0.9482, 0.2751, -0.1589, 0.9482, 0.2751, -0.1589, 0.9482, 0.2751, -0.7498, -0.4473, 0.4875, -0.7498, -0.4473, 0.4875, -0.7498, -0.4473, 0.4875, 0.8799, 0.1251, -0.4584, 0.8799, 0.1251, -0.4584, 0.8799, 0.1251, -0.4584, -0.08903, 0.9617, 0.2594, -0.08903, 0.9617, 0.2594, -0.08903, 0.9617, 0.2594, 0.08794, -0.9961, 0.001377, 0.08794, -0.9961, 0.001377, 0.08794, -0.9961, 0.001377, -0.9584, 0.119, 0.2594, -0.9584, 0.119, 0.2594, -0.9584, 0.119, 0.2594, 0.05426, -0.9985, -0.002852, 0.05426, -0.9985, -0.002852, 0.05426, -0.9985, -0.002852, -0.6124, 0.7719, 0.1706, -0.6124, 0.7719, 0.1706, -0.6124, 0.7719, 0.1706, -0.7496, -0.4507, 0.4847, -0.7496, -0.4507, 0.4847, -0.7496, -0.4507, 0.4847, -0.6186, 0.7687, 0.1625, -0.6186, 0.7687, 0.1625, -0.6186, 0.7687, 0.1625, -0.9466, 0.1799, 0.2674, -0.9466, 0.1799, 0.2674, -0.9466, 0.1799, 0.2674, -0.7518, -0.4465, 0.4852, -0.7518, -0.4465, 0.4852, -0.7518, -0.4465, 0.4852, -0.4371, -0.841, 0.3189, -0.4371, -0.841, 0.3189, -0.4371, -0.841, 0.3189, 0.05374, -0.9986, -0.002261, 0.05374, -0.9986, -0.002261, 0.05374, -0.9986, -0.002261, 0.06379, -0.9042, 0.4222, 0.06379, -0.9042, 0.4222, 0.06379, -0.9042, 0.4222, -0.01599, 0.2466, 0.969, -0.01599, 0.2466, 0.969, -0.01599, 0.2466, 0.969, 0.7983, -0.59, -0.1213, 0.7983, -0.59, -0.1213, 0.7983, -0.59, -0.1213, 0.00722, 0.3232, 0.9463, 0.00722, 0.3232, 0.9463, 0.00722, 0.3232, 0.9463, 0.06435, -0.9039, 0.423, 0.06435, -0.9039, 0.423, 0.06435, -0.9039, 0.423, -0.9186, 0.1297, 0.3733, -0.9186, 0.1297, 0.3733, -0.9186, 0.1297, 0.3733, 0.7965, -0.5915, -0.1253, 0.7965, -0.5915, -0.1253, 0.7965, -0.5915, -0.1253, -0.765, -0.4663, 0.4443, -0.765, -0.4663, 0.4443, -0.765, -0.4663, 0.4443, 0.03533, -0.8951, 0.4445, 0.03533, -0.8951, 0.4445, 0.03533, -0.8951, 0.4445, -0.6431, -0.129, 0.7549, -0.6431, -0.129, 0.7549, -0.6431, -0.129, 0.7549, 0.2439, 0.9241, -0.2943, 0.2439, 0.9241, -0.2943, 0.2439, 0.9241, -0.2943, -0.1743, 0.1259, 0.9766, -0.1743, 0.1259, 0.9766, -0.1743, 0.1259, 0.9766, 0.06376, 0.9633, 0.2607, 0.06376, 0.9633, 0.2607, 0.06376, 0.9633, 0.2607, 0.5757, 0.8141, 0.07642, 0.5757, 0.8141, 0.07642, 0.5757, 0.8141, 0.07642, -0.7536, -0.4451, 0.4837, -0.7536, -0.4451, 0.4837, -0.7536, -0.4451, 0.4837, -0.7104, -0.4162, 0.5676, -0.7104, -0.4162, 0.5676, -0.7104, -0.4162, 0.5676, 0.06417, 0.9665, 0.2486, 0.06417, 0.9665, 0.2486, 0.06417, 0.9665, 0.2486, 0.6115, 0.6346, -0.4726, 0.6115, 0.6346, -0.4726, 0.6115, 0.6346, -0.4726, 0.09565, 0.9749, 0.2009, 0.09565, 0.9749, 0.2009, 0.09565, 0.9749, 0.2009, -0.7497, -0.4487, 0.4864, -0.7497, -0.4487, 0.4864, -0.7497, -0.4487, 0.4864, 0.6039, 0.7969, 0.01721, 0.6039, 0.7969, 0.01721, 0.6039, 0.7969, 0.01721, -0.7223, -0.4613, 0.5153, -0.7223, -0.4613, 0.5153, -0.7223, -0.4613, 0.5153, 0.6461, 0.6536, -0.3942, 0.6461, 0.6536, -0.3942, 0.6461, 0.6536, -0.3942, -0.001884, 0.2336, 0.9723, -0.001884, 0.2336, 0.9723, -0.001884, 0.2336, 0.9723, 0.183, 0.8621, 0.4725, 0.183, 0.8621, 0.4725, 0.183, 0.8621, 0.4725, 0.05871, -0.9983, -0.00203, 0.05871, -0.9983, -0.00203, 0.05871, -0.9983, -0.00203, 0.009318, 0.2553, 0.9668, 0.009318, 0.2553, 0.9668, 0.009318, 0.2553, 0.9668, 0.5717, 0.8127, 0.1124, 0.5717, 0.8127, 0.1124, 0.5717, 0.8127, 0.1124, 0.1706, 0.8508, 0.497, 0.1706, 0.8508, 0.497, 0.1706, 0.8508, 0.497, -0.7454, -0.4463, 0.4952, -0.7454, -0.4463, 0.4952, -0.7454, -0.4463, 0.4952, 0.5845, 0.8083, 0.07054, 0.5845, 0.8083, 0.07054, 0.5845, 0.8083, 0.07054, 0.1812, 0.8632, 0.4713, 0.1812, 0.8632, 0.4713, 0.1812, 0.8632, 0.4713, 0.07384, -0.9058, 0.4172, 0.07384, -0.9058, 0.4172, 0.07384, -0.9058, 0.4172, 0.2049, 0.8571, 0.4726, 0.2049, 0.8571, 0.4726, 0.2049, 0.8571, 0.4726, 0.05871, -0.9983, -0.002051, 0.05871, -0.9983, -0.002051, 0.05871, -0.9983, -0.002051, 0.2072, -0.8809, -0.4255, 0.2072, -0.8809, -0.4255, 0.2072, -0.8809, -0.4255, 0.0771, -0.9966, -0.03043, 0.0771, -0.9966, -0.03043, 0.0771, -0.9966, -0.03043, 0.06922, -0.9035, 0.423, 0.06922, -0.9035, 0.423, 0.06922, -0.9035, 0.423, 0.2644, 0.01204, 0.9643, 0.2644, 0.01204, 0.9643, 0.2644, 0.01204, 0.9643, 0.06949, -0.9029, 0.4243, 0.06949, -0.9029, 0.4243, 0.06949, -0.9029, 0.4243, 0.1242, -0.4039, 0.9063, 0.1242, -0.4039, 0.9063, 0.1242, -0.4039, 0.9063, 0.7983, -0.59, -0.1214, 0.7983, -0.59, -0.1214, 0.7983, -0.59, -0.1214, 0.1613, -0.3724, 0.914, 0.1613, -0.3724, 0.914, 0.1613, -0.3724, 0.914, 0.8873, 0.1402, -0.4393, 0.8873, 0.1402, -0.4393, 0.8873, 0.1402, -0.4393, 0.8786, 0.1231, -0.4614, 0.8786, 0.1231, -0.4614, 0.8786, 0.1231, -0.4614, 0.6281, 0.658, -0.4153, 0.6281, 0.658, -0.4153, 0.6281, 0.658, -0.4153, 0.7985, -0.5896, -0.1213, 0.7985, -0.5896, -0.1213, 0.7985, -0.5896, -0.1213, 0.6909, 0.6001, -0.4031, 0.6909, 0.6001, -0.4031, 0.6909, 0.6001, -0.4031, 0.6788, 0.7158, 0.1639, 0.6788, 0.7158, 0.1639, 0.6788, 0.7158, 0.1639, 0.6805, 0.7135, 0.1668, 0.6805, 0.7135, 0.1668, 0.6805, 0.7135, 0.1668, 0.6858, 0.7106, 0.1571, 0.6858, 0.7106, 0.1571, 0.6858, 0.7106, 0.1571, 0.9868, 0.1216, 0.1065, 0.9868, 0.1216, 0.1065, 0.9868, 0.1216, 0.1065, 0.3461, -0.04674, 0.937, 0.3461, -0.04674, 0.937, 0.3461, -0.04674, 0.937, -0.005887, 0.2325, 0.9726, -0.005887, 0.2325, 0.9726, -0.005887, 0.2325, 0.9726, 0.7953, -0.5952, -0.1148, 0.7953, -0.5952, -0.1148, 0.7953, -0.5952, -0.1148, 0.2337, 0.02632, 0.972, 0.2337, 0.02632, 0.972, 0.2337, 0.02632, 0.972, 0.9876, 0.1195, 0.1021, 0.9876, 0.1195, 0.1021, 0.9876, 0.1195, 0.1021, 0.9888, 0.1224, 0.08601, 0.9888, 0.1224, 0.08601, 0.9888, 0.1224, 0.08601, 0.9845, 0.1465, 0.0964, 0.9845, 0.1465, 0.0964, 0.9845, 0.1465, 0.0964, 0.3609, -0.932, -0.03385, 0.3609, -0.932, -0.03385, 0.3609, -0.932, -0.03385, 0.9919, 0.07432, 0.1026, 0.9919, 0.07432, 0.1026, 0.9919, 0.07432, 0.1026, 0.987, 0.1346, 0.08793, 0.987, 0.1346, 0.08793, 0.987, 0.1346, 0.08793, 0.4615, -0.2551, 0.8497, 0.4615, -0.2551, 0.8497, 0.4615, -0.2551, 0.8497, 0.6763, 0.7145, 0.1792, 0.6763, 0.7145, 0.1792, 0.6763, 0.7145, 0.1792, 0.7966, -0.5925, -0.1196, 0.7966, -0.5925, -0.1196, 0.7966, -0.5925, -0.1196, 0.1616, -0.3766, 0.9122, 0.1616, -0.3766, 0.9122, 0.1616, -0.3766, 0.9122, 0.978, 0.1241, 0.1678, 0.978, 0.1241, 0.1678, 0.978, 0.1241, 0.1678, 0.6214, 0.4361, 0.6509, 0.6214, 0.4361, 0.6509, 0.6214, 0.4361, 0.6509, 0.2738, -0.9224, 0.2724, 0.2738, -0.9224, 0.2724, 0.2738, -0.9224, 0.2724, 0.4735, -0.1389, 0.8698, 0.4735, -0.1389, 0.8698, 0.4735, -0.1389, 0.8698, 0.231, -0.02245, 0.9727, 0.231, -0.02245, 0.9727, 0.231, -0.02245, 0.9727, 0.288, -0.9201, 0.2654, 0.288, -0.9201, 0.2654, 0.288, -0.9201, 0.2654, 0.2401, -0.01921, 0.9706, 0.2401, -0.01921, 0.9706, 0.2401, -0.01921, 0.9706, 0.2688, -0.4021, 0.8753, 0.2688, -0.4021, 0.8753, 0.2688, -0.4021, 0.8753, 0.2674, 0.004759, 0.9636, 0.2674, 0.004759, 0.9636, 0.2674, 0.004759, 0.9636, 0.4604, -0.252, 0.8512, 0.4604, -0.252, 0.8512, 0.4604, -0.252, 0.8512, 0.2674, 0.004757, 0.9636, 0.2674, 0.004757, 0.9636, 0.2674, 0.004757, 0.9636, 0.4524, -0.3206, 0.8322, 0.4524, -0.3206, 0.8322, 0.4524, -0.3206, 0.8322, 0.3084, -0.9219, 0.2346, 0.3084, -0.9219, 0.2346, 0.3084, -0.9219, 0.2346, 0.06898, -0.9029, 0.4242, 0.06898, -0.9029, 0.4242, 0.06898, -0.9029, 0.4242, 0.3021, -0.918, 0.257, 0.3021, -0.918, 0.257, 0.3021, -0.918, 0.257, 0.4442, -0.2236, 0.8676, 0.4442, -0.2236, 0.8676, 0.4442, -0.2236, 0.8676, 0.2608, -0.00177, 0.9654, 0.2608, -0.00177, 0.9654, 0.2608, -0.00177, 0.9654, 0.4712, -0.2474, 0.8466, 0.4712, -0.2474, 0.8466, 0.4712, -0.2474, 0.8466, 0.4831, -0.2234, 0.8466, 0.4831, -0.2234, 0.8466, 0.4831, -0.2234, 0.8466, 0.2674, 0.004758, 0.9636, 0.2674, 0.004758, 0.9636, 0.2674, 0.004758, 0.9636])] * 3)])

# ---- objects
ob_sm_env_rock_01 = bpy.data.objects.new('SM_Env_Rock_01', me_mesh)

# ---- transforms, parenting, visibility, modifiers, constraints
ob_sm_env_rock_01.location = (0.0, 0.0, 0.0)
ob_sm_env_rock_01.color = (0.8, 0.8, 0.8, 1.0)

# ---- collection membership
col_sm_env_rock_01.objects.link(ob_sm_env_rock_01)

# ---- scene / render settings (as saved in the file)
scene.frame_start = 1; scene.frame_end = 250; scene.frame_set(1)
scene.render.engine = 'BLENDER_EEVEE_NEXT'
bpy.context.view_layer.update()

# ---- added for rendering (the .blend has no active camera and no usable light): camera, sun
cam_auto = bpy.data.cameras.new('AutoCamera')
cam_auto.lens = 50.0
cam_auto.sensor_width = 36.0
cam_auto.clip_end = 1000.0
ob_auto_camera = bpy.data.objects.new('AutoCamera', cam_auto)
scene.collection.objects.link(ob_auto_camera)
ob_auto_camera.location = (2.75333, -3.31714, 2.70055)
ob_auto_camera.rotation_euler = (1.09748, -7.21219e-08, 0.694738)
scene.camera = ob_auto_camera
light_auto_sun = bpy.data.lights.new('AutoSun', 'SUN')
light_auto_sun.energy = 3.0
light_auto_sun.angle = 0.0523599
ob_auto_sun = bpy.data.objects.new('AutoSun', light_auto_sun)
scene.collection.objects.link(ob_auto_sun)
ob_auto_sun.rotation_euler = (0.872665, 0.174533, 0.523599)
bpy.context.view_layer.update()
